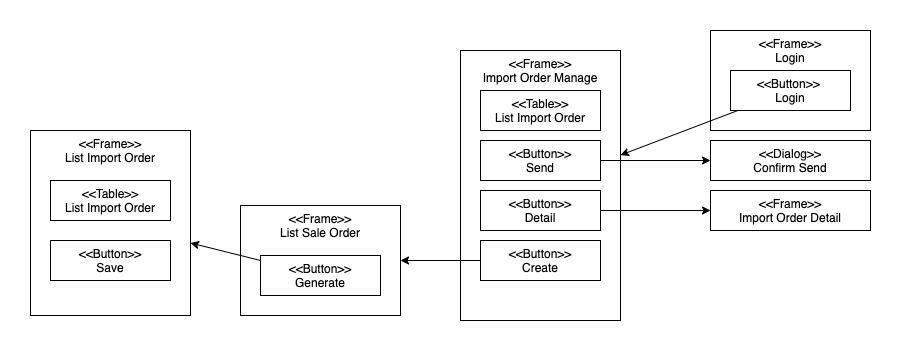

The diagram above was exported from draw.io. Its source (the exported page's mxGraphModel, read from the mxfile embedded in the PNG):
<mxGraphModel dx="899" dy="680" grid="1" gridSize="10" guides="1" tooltips="1" connect="1" arrows="1" fold="1" page="1" pageScale="1" pageWidth="1100" pageHeight="850" math="0" shadow="0">
  <root>
    <mxCell id="0" />
    <mxCell id="1" parent="0" />
    <mxCell id="2" value="&amp;lt;&amp;lt;Frame&amp;gt;&amp;gt;&lt;br&gt;Import Order Manage" style="rounded=0;whiteSpace=wrap;html=1;verticalAlign=top;" vertex="1" parent="1">
      <mxGeometry x="520" y="140" width="160" height="270" as="geometry" />
    </mxCell>
    <mxCell id="3" value="&amp;lt;&amp;lt;Table&amp;gt;&amp;gt;&lt;br&gt;List Import Order" style="rounded=0;whiteSpace=wrap;html=1;" vertex="1" parent="1">
      <mxGeometry x="540" y="180" width="120" height="40" as="geometry" />
    </mxCell>
    <mxCell id="4" style="edgeStyle=none;rounded=0;orthogonalLoop=1;jettySize=auto;html=1;" edge="1" source="5" target="12" parent="1">
      <mxGeometry relative="1" as="geometry">
        <mxPoint x="770" y="244.89999999999998" as="targetPoint" />
      </mxGeometry>
    </mxCell>
    <mxCell id="5" value="&amp;lt;&amp;lt;Button&amp;gt;&amp;gt;&lt;br&gt;Send" style="rounded=0;whiteSpace=wrap;html=1;" vertex="1" parent="1">
      <mxGeometry x="540" y="230" width="120" height="40" as="geometry" />
    </mxCell>
    <mxCell id="6" style="edgeStyle=none;rounded=0;orthogonalLoop=1;jettySize=auto;html=1;" edge="1" source="7" target="11" parent="1">
      <mxGeometry relative="1" as="geometry">
        <mxPoint x="960" y="250" as="targetPoint" />
      </mxGeometry>
    </mxCell>
    <mxCell id="7" value="&amp;lt;&amp;lt;Button&amp;gt;&amp;gt;&lt;br&gt;Detail" style="rounded=0;whiteSpace=wrap;html=1;" vertex="1" parent="1">
      <mxGeometry x="540" y="280" width="120" height="40" as="geometry" />
    </mxCell>
    <mxCell id="8" value="&amp;lt;&amp;lt;Frame&amp;gt;&amp;gt;&lt;br&gt;Login" style="rounded=0;whiteSpace=wrap;html=1;verticalAlign=top;" vertex="1" parent="1">
      <mxGeometry x="770" y="120" width="160" height="100" as="geometry" />
    </mxCell>
    <mxCell id="9" style="edgeStyle=none;rounded=0;orthogonalLoop=1;jettySize=auto;html=1;" edge="1" source="10" target="2" parent="1">
      <mxGeometry relative="1" as="geometry" />
    </mxCell>
    <mxCell id="10" value="&amp;lt;&amp;lt;Button&amp;gt;&amp;gt;&amp;nbsp;&lt;br&gt;Login" style="rounded=0;whiteSpace=wrap;html=1;" vertex="1" parent="1">
      <mxGeometry x="790" y="160" width="120" height="40" as="geometry" />
    </mxCell>
    <mxCell id="11" value="&amp;lt;&amp;lt;Frame&amp;gt;&amp;gt;&lt;br&gt;Import Order Detail" style="rounded=0;whiteSpace=wrap;html=1;verticalAlign=top;" vertex="1" parent="1">
      <mxGeometry x="770" y="280" width="160" height="40" as="geometry" />
    </mxCell>
    <mxCell id="12" value="&amp;lt;&amp;lt;Dialog&amp;gt;&amp;gt;&lt;br&gt;Confirm Send" style="rounded=0;whiteSpace=wrap;html=1;" vertex="1" parent="1">
      <mxGeometry x="770" y="230" width="160" height="40" as="geometry" />
    </mxCell>
    <mxCell id="13" style="edgeStyle=none;rounded=0;orthogonalLoop=1;jettySize=auto;html=1;" edge="1" source="14" target="15" parent="1">
      <mxGeometry relative="1" as="geometry" />
    </mxCell>
    <mxCell id="14" value="&amp;lt;&amp;lt;Button&amp;gt;&amp;gt;&lt;br&gt;Create" style="rounded=0;whiteSpace=wrap;html=1;" vertex="1" parent="1">
      <mxGeometry x="540" y="330" width="120" height="40" as="geometry" />
    </mxCell>
    <mxCell id="15" value="&amp;lt;&amp;lt;Frame&amp;gt;&amp;gt;&lt;br&gt;List Sale Order" style="rounded=0;whiteSpace=wrap;html=1;verticalAlign=top;" vertex="1" parent="1">
      <mxGeometry x="300" y="295" width="160" height="110" as="geometry" />
    </mxCell>
    <mxCell id="16" style="edgeStyle=none;rounded=0;orthogonalLoop=1;jettySize=auto;html=1;" edge="1" source="17" target="18" parent="1">
      <mxGeometry relative="1" as="geometry" />
    </mxCell>
    <mxCell id="17" value="&amp;lt;&amp;lt;Button&amp;gt;&amp;gt;&lt;br&gt;Generate" style="rounded=0;whiteSpace=wrap;html=1;" vertex="1" parent="1">
      <mxGeometry x="320" y="345" width="120" height="40" as="geometry" />
    </mxCell>
    <mxCell id="18" value="&amp;lt;&amp;lt;Frame&amp;gt;&amp;gt;&lt;br&gt;List Import Order" style="rounded=0;whiteSpace=wrap;html=1;verticalAlign=top;" vertex="1" parent="1">
      <mxGeometry x="90" y="220" width="160" height="185" as="geometry" />
    </mxCell>
    <mxCell id="19" value="&amp;lt;&amp;lt;Table&amp;gt;&amp;gt;&lt;br&gt;List Import Order" style="rounded=0;whiteSpace=wrap;html=1;" vertex="1" parent="1">
      <mxGeometry x="110" y="270" width="120" height="40" as="geometry" />
    </mxCell>
    <mxCell id="20" value="&amp;lt;&amp;lt;Button&amp;gt;&amp;gt;&lt;br&gt;Save" style="rounded=0;whiteSpace=wrap;html=1;" vertex="1" parent="1">
      <mxGeometry x="110" y="330" width="120" height="40" as="geometry" />
    </mxCell>
  </root>
</mxGraphModel>